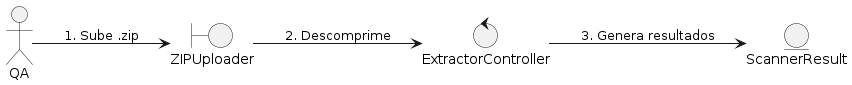

The diagram above was rendered by PlantUML. Its source (embedded in the PNG):
@startuml
left to right direction
actor "QA" as Actor
boundary "ZIPUploader" as Boundary
control "ExtractorController" as Control
entity "ScannerResult" as Entity1

Actor --> Boundary : 1. Sube .zip
Boundary --> Control : 2. Descomprime
Control --> Entity1 : 3. Genera resultados
@enduml